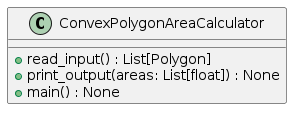

The diagram above was rendered by PlantUML. Its source (embedded in the PNG):
@startuml
class ConvexPolygonAreaCalculator {
    + read_input() : List[Polygon]
    + print_output(areas: List[float]) : None
    + main() : None
}
@enduml